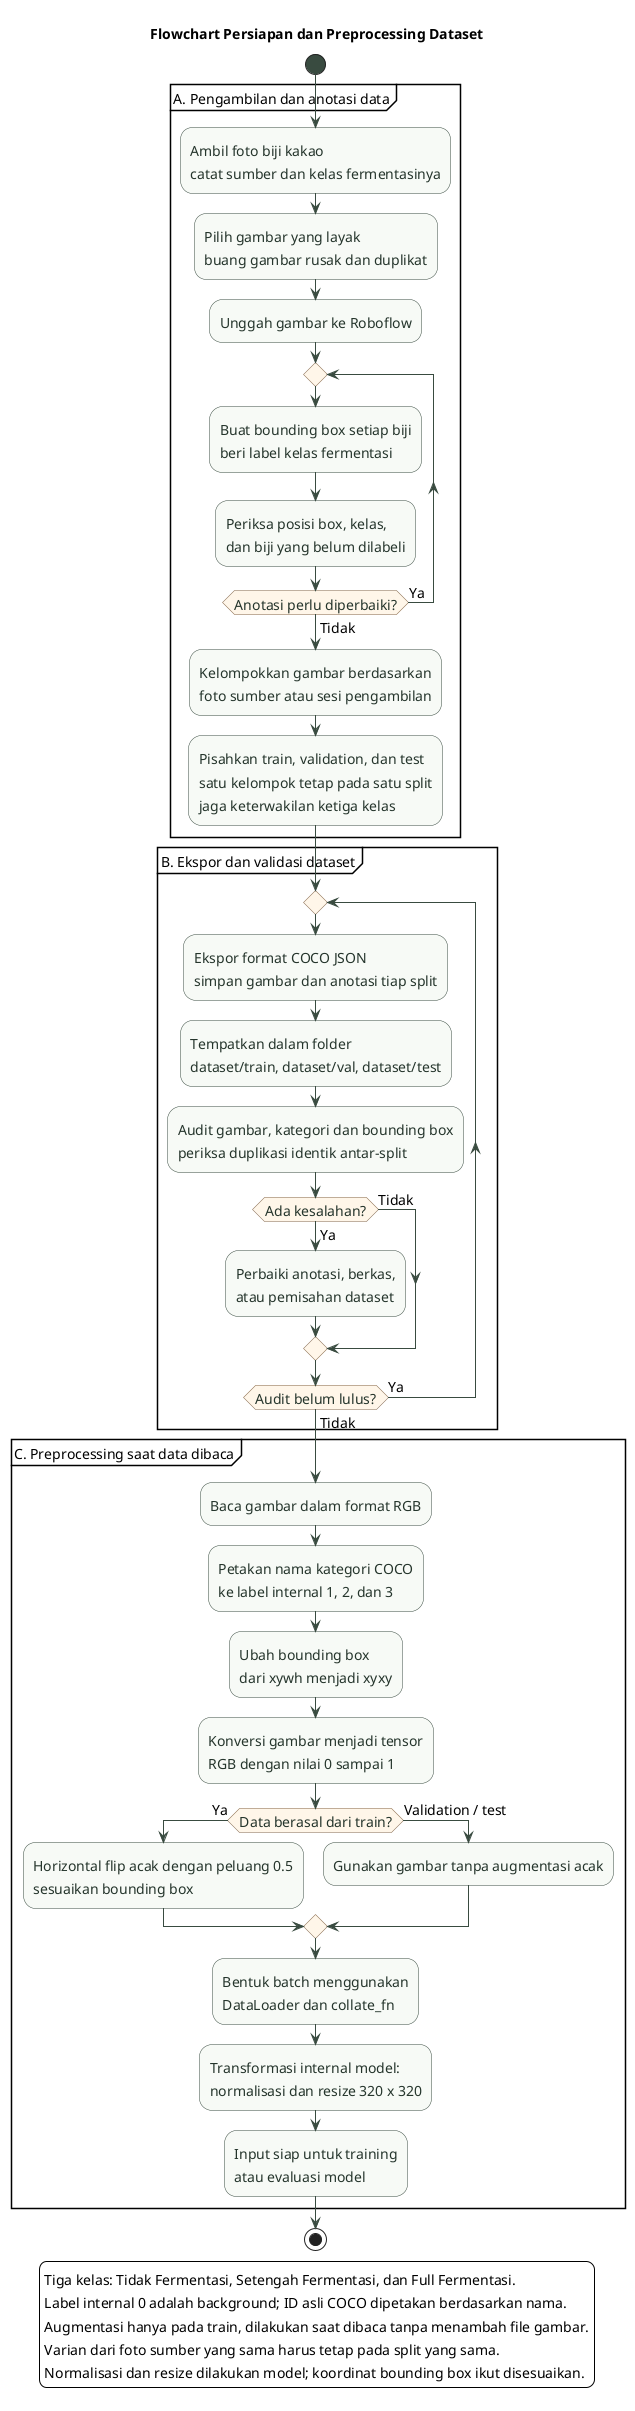

The diagram above was rendered by PlantUML. Its source (embedded in the PNG):
@startuml
skinparam backgroundColor white
skinparam shadowing false
skinparam defaultFontName SansSerif
skinparam defaultFontSize 14
skinparam ArrowColor #394B40
skinparam activity {
  BackgroundColor #F7FAF6
  BorderColor #394B40
  FontColor #25352C
  DiamondBackgroundColor #FFF6E9
  DiamondBorderColor #806244
  StartColor #394B40
  EndColor #394B40
}
title Flowchart Persiapan dan Preprocessing Dataset
start
partition "A. Pengambilan dan anotasi data" {
  :Ambil foto biji kakao\ncatat sumber dan kelas fermentasinya;
  :Pilih gambar yang layak\nbuang gambar rusak dan duplikat;
  :Unggah gambar ke Roboflow;
  repeat
    :Buat bounding box setiap biji\nberi label kelas fermentasi;
    :Periksa posisi box, kelas,\ndan biji yang belum dilabeli;
  repeat while (Anotasi perlu diperbaiki?) is (Ya) not (Tidak)
  :Kelompokkan gambar berdasarkan\nfoto sumber atau sesi pengambilan;
  :Pisahkan train, validation, dan test\nsatu kelompok tetap pada satu split\njaga keterwakilan ketiga kelas;
}
partition "B. Ekspor dan validasi dataset" {
  repeat
    :Ekspor format COCO JSON\nsimpan gambar dan anotasi tiap split;
    :Tempatkan dalam folder\ndataset/train, dataset/val, dataset/test;
    :Audit gambar, kategori dan bounding box\nperiksa duplikasi identik antar-split;
    if (Ada kesalahan?) then (Ya)
      :Perbaiki anotasi, berkas,\natau pemisahan dataset;
    else (Tidak)
    endif
  repeat while (Audit belum lulus?) is (Ya) not (Tidak)
}
partition "C. Preprocessing saat data dibaca" {
  :Baca gambar dalam format RGB;
  :Petakan nama kategori COCO\nke label internal 1, 2, dan 3;
  :Ubah bounding box\ndari xywh menjadi xyxy;
  :Konversi gambar menjadi tensor\nRGB dengan nilai 0 sampai 1;
  if (Data berasal dari train?) then (Ya)
    :Horizontal flip acak dengan peluang 0.5\nsesuaikan bounding box;
  else (Validation / test)
    :Gunakan gambar tanpa augmentasi acak;
  endif
  :Bentuk batch menggunakan\nDataLoader dan collate_fn;
  :Transformasi internal model:\nnormalisasi dan resize 320 x 320;
  :Input siap untuk training\natau evaluasi model;
}
stop
legend bottom
  Tiga kelas: Tidak Fermentasi, Setengah Fermentasi, dan Full Fermentasi.
  Label internal 0 adalah background; ID asli COCO dipetakan berdasarkan nama.
  Augmentasi hanya pada train, dilakukan saat dibaca tanpa menambah file gambar.
  Varian dari foto sumber yang sama harus tetap pada split yang sama.
  Normalisasi dan resize dilakukan model; koordinat bounding box ikut disesuaikan.
endlegend
@enduml